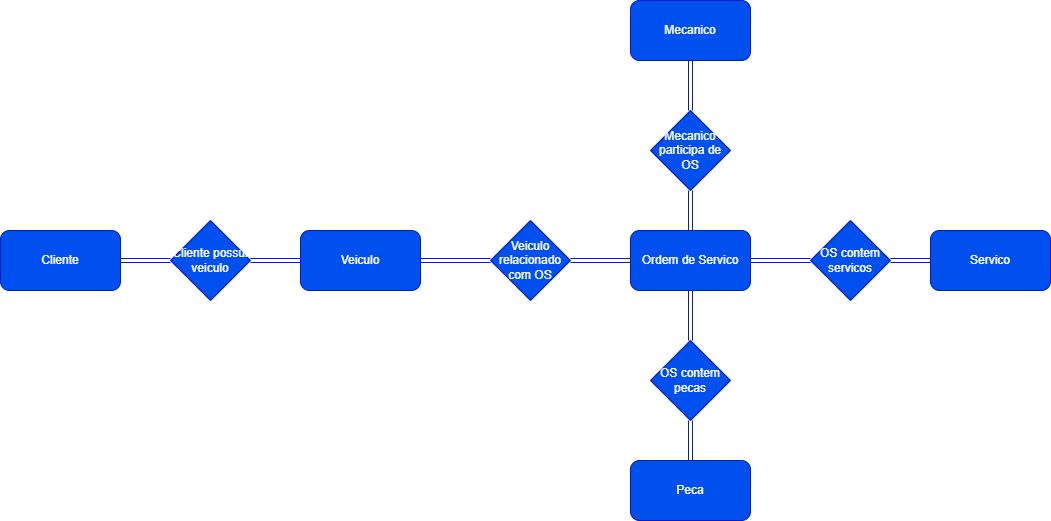

The diagram above was exported from draw.io. Its source (the exported page's mxGraphModel, read from the mxfile embedded in the PNG):
<mxGraphModel dx="841" dy="1371" grid="1" gridSize="10" guides="1" tooltips="1" connect="1" arrows="1" fold="1" page="1" pageScale="1" pageWidth="727" pageHeight="569" math="0" shadow="0">
  <root>
    <mxCell id="0" />
    <mxCell id="1" parent="0" />
    <mxCell id="10" style="edgeStyle=none;html=1;exitX=1;exitY=0.5;exitDx=0;exitDy=0;fillColor=#0050ef;strokeColor=#001DBC;shape=link;" edge="1" parent="1" source="2" target="9">
      <mxGeometry relative="1" as="geometry" />
    </mxCell>
    <mxCell id="2" value="Cliente" style="rounded=1;whiteSpace=wrap;html=1;fillColor=#0050ef;fontColor=#ffffff;strokeColor=#001DBC;" vertex="1" parent="1">
      <mxGeometry x="60" y="170" width="120" height="60" as="geometry" />
    </mxCell>
    <mxCell id="22" style="edgeStyle=none;html=1;exitX=0.5;exitY=1;exitDx=0;exitDy=0;entryX=0.5;entryY=0;entryDx=0;entryDy=0;fillColor=#0050ef;strokeColor=#001DBC;shape=link;" edge="1" parent="1" source="3" target="21">
      <mxGeometry relative="1" as="geometry" />
    </mxCell>
    <mxCell id="3" value="Ordem de Servico" style="rounded=1;whiteSpace=wrap;html=1;fillColor=#0050ef;fontColor=#ffffff;strokeColor=#001DBC;" vertex="1" parent="1">
      <mxGeometry x="690" y="170" width="120" height="60" as="geometry" />
    </mxCell>
    <mxCell id="13" style="edgeStyle=none;html=1;exitX=1;exitY=0.5;exitDx=0;exitDy=0;entryX=0;entryY=0.5;entryDx=0;entryDy=0;fillColor=#0050ef;strokeColor=#001DBC;shape=link;" edge="1" parent="1" source="4" target="12">
      <mxGeometry relative="1" as="geometry" />
    </mxCell>
    <mxCell id="4" value="Veiculo" style="rounded=1;whiteSpace=wrap;html=1;fillColor=#0050ef;fontColor=#ffffff;strokeColor=#001DBC;" vertex="1" parent="1">
      <mxGeometry x="360" y="170" width="120" height="60" as="geometry" />
    </mxCell>
    <mxCell id="5" value="Mecanico" style="rounded=1;whiteSpace=wrap;html=1;fillColor=#0050ef;fontColor=#ffffff;strokeColor=#001DBC;" vertex="1" parent="1">
      <mxGeometry x="690" y="-60" width="120" height="60" as="geometry" />
    </mxCell>
    <mxCell id="6" value="Servico" style="rounded=1;whiteSpace=wrap;html=1;fillColor=#0050ef;fontColor=#ffffff;strokeColor=#001DBC;" vertex="1" parent="1">
      <mxGeometry x="990" y="170" width="120" height="60" as="geometry" />
    </mxCell>
    <mxCell id="8" value="Peca" style="rounded=1;whiteSpace=wrap;html=1;fillColor=#0050ef;fontColor=#ffffff;strokeColor=#001DBC;" vertex="1" parent="1">
      <mxGeometry x="690" y="400" width="120" height="60" as="geometry" />
    </mxCell>
    <mxCell id="11" style="edgeStyle=none;html=1;exitX=1;exitY=0.5;exitDx=0;exitDy=0;entryX=0;entryY=0.5;entryDx=0;entryDy=0;fillColor=#0050ef;strokeColor=#001DBC;shape=link;rounded=1;" edge="1" parent="1" source="9" target="4">
      <mxGeometry relative="1" as="geometry" />
    </mxCell>
    <mxCell id="9" value="Cliente possui veiculo" style="rhombus;whiteSpace=wrap;html=1;fillColor=#0050ef;fontColor=#ffffff;strokeColor=#001DBC;" vertex="1" parent="1">
      <mxGeometry x="230" y="160" width="80" height="80" as="geometry" />
    </mxCell>
    <mxCell id="14" style="edgeStyle=none;html=1;exitX=1;exitY=0.5;exitDx=0;exitDy=0;entryX=0;entryY=0.5;entryDx=0;entryDy=0;fillColor=#0050ef;strokeColor=#001DBC;shape=link;" edge="1" parent="1" source="12" target="3">
      <mxGeometry relative="1" as="geometry" />
    </mxCell>
    <mxCell id="12" value="Veiculo relacionado com OS" style="rhombus;whiteSpace=wrap;html=1;fillColor=#0050ef;fontColor=#ffffff;strokeColor=#001DBC;" vertex="1" parent="1">
      <mxGeometry x="550" y="160" width="80" height="80" as="geometry" />
    </mxCell>
    <mxCell id="16" style="edgeStyle=none;html=1;entryX=0.5;entryY=1;entryDx=0;entryDy=0;fillColor=#0050ef;strokeColor=#001DBC;shape=link;" edge="1" parent="1" source="15" target="5">
      <mxGeometry relative="1" as="geometry" />
    </mxCell>
    <mxCell id="17" style="edgeStyle=none;html=1;exitX=0.5;exitY=1;exitDx=0;exitDy=0;entryX=0.5;entryY=0;entryDx=0;entryDy=0;fillColor=#0050ef;strokeColor=#001DBC;shape=link;" edge="1" parent="1" source="15" target="3">
      <mxGeometry relative="1" as="geometry" />
    </mxCell>
    <mxCell id="15" value="Mecanico participa de OS" style="rhombus;whiteSpace=wrap;html=1;fillColor=#0050ef;fontColor=#ffffff;strokeColor=#001DBC;" vertex="1" parent="1">
      <mxGeometry x="710" y="50" width="80" height="80" as="geometry" />
    </mxCell>
    <mxCell id="19" style="edgeStyle=none;html=1;entryX=1;entryY=0.5;entryDx=0;entryDy=0;fillColor=#0050ef;strokeColor=#001DBC;shape=link;" edge="1" parent="1" source="18" target="3">
      <mxGeometry relative="1" as="geometry" />
    </mxCell>
    <mxCell id="20" style="edgeStyle=none;html=1;exitX=1;exitY=0.5;exitDx=0;exitDy=0;entryX=0;entryY=0.5;entryDx=0;entryDy=0;fillColor=#0050ef;strokeColor=#001DBC;shape=link;" edge="1" parent="1" source="18" target="6">
      <mxGeometry relative="1" as="geometry" />
    </mxCell>
    <mxCell id="18" value="OS contem servicos" style="rhombus;whiteSpace=wrap;html=1;fillColor=#0050ef;fontColor=#ffffff;strokeColor=#001DBC;" vertex="1" parent="1">
      <mxGeometry x="870" y="160" width="80" height="80" as="geometry" />
    </mxCell>
    <mxCell id="23" style="edgeStyle=none;html=1;exitX=0.5;exitY=1;exitDx=0;exitDy=0;fillColor=#0050ef;strokeColor=#001DBC;shape=link;" edge="1" parent="1" source="21" target="8">
      <mxGeometry relative="1" as="geometry" />
    </mxCell>
    <mxCell id="21" value="OS contem pecas" style="rhombus;whiteSpace=wrap;html=1;fillColor=#0050ef;fontColor=#ffffff;strokeColor=#001DBC;" vertex="1" parent="1">
      <mxGeometry x="710" y="280" width="80" height="80" as="geometry" />
    </mxCell>
  </root>
</mxGraphModel>